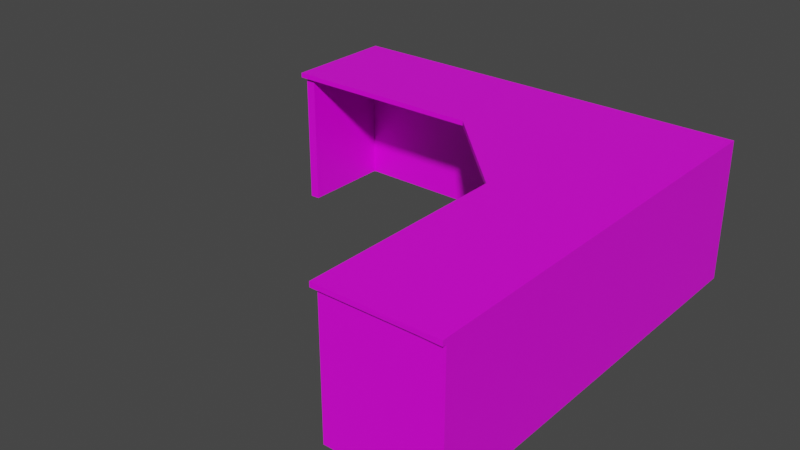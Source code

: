 # Source: desk.blend  (saved by Blender 2.81.16; exported with 4.5.12 LTS)
import bpy
from mathutils import Matrix  # noqa: F401  (used for matrix-valued properties, if any)

bpy.ops.wm.read_factory_settings(use_empty=True)
scene = bpy.context.scene
scene.name = 'Scene'

# ---- collections
col_collection = bpy.data.collections.new('Collection'); scene.collection.children.link(col_collection)

# ---- images (referenced by path relative to the original .blend; pixels are not part of the script)
import os
ASSET_DIR = os.environ.get("B2B_ASSET_DIR", "")  # directory of the original .blend (textures are referenced by path, not embedded)
HERE = os.path.dirname(os.path.abspath(__file__))  # packed textures are extracted next to this script under _unpacked/

def load_image(name, relpath, width, height, colorspace="sRGB"):
    """Load a texture the original file referenced (path relative to the .blend, or extracted next to this script)."""
    p = next((c for c in (os.path.join(HERE, relpath), os.path.join(ASSET_DIR, relpath)) if relpath and os.path.exists(c)), "")
    if p:
        img = bpy.data.images.load(p, check_existing=True)
        img.name = name
    else:  # same state as the original file: an image datablock whose file is absent (Cycles renders it pink)
        img = bpy.data.images.new(name, width, height)
        img.source = "FILE"
        img.filepath = "//" + (relpath or name)
    img.colorspace_settings.name = colorspace
    return img
img_birchwood_jpg = load_image('birchwood.jpg', 'birchwood.jpg', 1024, 1024, 'sRGB')

# ---- materials (node trees are filled in below, after node groups)
mat_material = bpy.data.materials.new('Material')
mat_material.alpha_threshold = 0.0
mat_material.use_transparent_shadow = False
mat_material.line_color = (0.0, 0.0, 0.0, 1.0)

# ---- material node trees
mat_material.use_nodes = True; mat_material.node_tree.nodes.clear()
_N = mat_material.node_tree.nodes; _L = mat_material.node_tree.links
n0 = _N.new('ShaderNodeOutputMaterial'); n0.name = 'Material Output'; n0.location = (300, 300)
n1 = _N.new('ShaderNodeBsdfPrincipled'); n1.name = 'Principled BSDF'; n1.location = (10, 300)
n1.distribution = 'GGX'
n1.subsurface_method = 'BURLEY'
n1.inputs[2].default_value = 0.4
n1.inputs[3].default_value = 1.45
n1.inputs[27].default_value = (0.0, 0.0, 0.0, 1.0)
n1.inputs[28].default_value = 1.0
n2 = _N.new('ShaderNodeTexImage'); n2.name = 'Image Texture'; n2.location = (-180, 261)
n2.image = img_birchwood_jpg
_L.new(n1.outputs[0], n0.inputs[0])
_L.new(n2.outputs[0], n1.inputs[0])
n0.is_active_output = True

# ---- world
world_world = bpy.data.worlds.new('World'); scene.world = world_world
world_world.use_nodes = True; world_world.node_tree.nodes.clear()
_N = world_world.node_tree.nodes; _L = world_world.node_tree.links
n0 = _N.new('ShaderNodeOutputWorld'); n0.name = 'World Output'; n0.location = (300, 300)
n1 = _N.new('ShaderNodeBackground'); n1.name = 'Background'; n1.location = (10, 300)
n1.inputs[0].default_value = (0.05088, 0.05088, 0.05088, 1.0)
_L.new(n1.outputs[0], n0.inputs[0])
n0.is_active_output = True
world_world.color = (0.05088, 0.05088, 0.05088)
world_world.use_sun_shadow = False
world_world.sun_shadow_jitter_overblur = 0.0

# ---- meshes
me_cube = bpy.data.meshes.new('Cube')
me_cube.from_pydata([(-1.014, -1.048, -0.1043), (-1.014, -0.048, -0.1043), (-6.014, -6.064, 6.889), (-21.01, -1.048, -0.1043), (-21.01, -6.064, 6.889), (-0.01407, -21.56, -0.1115), (-6.014, -21.06, 6.889), (-1.014, -21.05, -0.1043), (-6.014, -6.064, 7.139), (-0.01407, -1.048, -0.1043), (-0.01407, -21.06, -0.1115), (-0.01407, -6.064, 7.139), (-21.01, -0.06427, -0.1115), (-6.014, -0.06427, 7.139), (-0.01407, -0.048, -0.1043), (-0.01407, -0.06427, 7.139), (-21.51, -6.064, 6.889), (-21.51, -0.06427, 6.889), (-21.51, -1.064, -0.1115), (-21.51, -6.064, -0.1115), (-21.51, -0.06427, 7.139), (-21.51, -0.06427, -0.1115), (-1.014, -21.55, -0.1043), (-6.014, -21.56, 6.889), (-1.014, -21.55, 6.896), (-0.01407, -21.56, 7.139), (-0.01407, -21.56, 6.889), (-16.01, -1.048, -0.1043), (-11.01, -1.048, -0.1043), (-11.01, -6.064, 6.889), (-11.01, -6.064, 7.139), (-6.014, -11.06, 6.889), (-6.014, -11.06, -0.1115), (-6.014, -11.06, 7.139), (-1.001, -1.048, 6.896), (-1.001, -6.048, 6.896), (-1.001, -21.05, 6.896), (-21.01, -1.048, 6.896), (-16.01, -1.048, 6.896), (-1.014, -1.048, 6.896), (-6.014, -1.048, 6.896), (-16.01, -1.048, 6.896), (-11.01, -1.048, 6.896), (-21.51, -6.064, 6.889), (-21.51, -6.064, -0.1115), (-21.01, -5.848, -0.1043), (-21.01, -5.864, 6.889), (-21.51, -5.864, -0.1115), (-21.51, -5.864, 6.889), (-5.814, -21.06, -0.1115), (-5.814, -21.06, 6.889), (-5.814, -21.56, -0.1115), (-5.814, -21.56, 6.889), (-21.51, -6.064, 6.889), (-21.51, -6.064, -0.1115), (-1.014, -21.75, 6.896), (-6.014, -21.76, 6.889), (-6.014, -21.76, 7.139), (-0.01407, -21.76, 7.139), (-0.01407, -21.76, 6.889), (-21.71, -6.064, 6.889), (-21.71, -6.064, 7.139), (-21.71, -0.06427, 6.889), (-21.71, -0.06427, 7.139), (-16.01, -1.048, -0.1043), (-16.01, -1.048, 6.896), (-11.01, -1.048, -0.1043), (-11.01, -1.048, 6.896), (-6.014, -14.4, 6.889), (-6.014, -17.73, 6.889), (-6.014, -12.18, 6.889), (-6.014, -13.29, 6.889)], [(65, 38), (43, 16), (19, 44), (53, 43), (44, 54), (27, 64), (67, 42), (28, 66)], [(30, 29, 31, 33), (24, 23, 52, 51, 22, 5, 26), (11, 25, 26, 5, 10, 9, 14, 15), (33, 57, 58, 25, 11, 8), (13, 20, 63, 61, 30, 8), (12, 3, 18, 21), (11, 15, 13, 8), (9, 0, 1, 14), (7, 10, 5, 22), (45, 47, 18, 3), (17, 21, 18, 47, 48, 16), (4, 16, 48, 46), (4, 29, 30, 61, 60, 16), (24, 26, 59, 55), (23, 24, 55, 56), (23, 6, 50, 52), (55, 59, 58, 57, 56), (1, 12, 21, 17, 20, 13, 15, 14), (3, 37, 4, 46, 45), (33, 8, 30), (0, 28, 27, 3, 12, 1), (7, 0, 9, 10), (31, 29, 2), (35, 36, 6, 69, 68, 71, 70, 31, 2), (29, 4, 37, 38, 41, 42, 40, 2), (35, 2, 40, 39, 34), (45, 46, 48, 47), (50, 49, 51, 52), (51, 49, 7, 22), (26, 25, 58, 59), (31, 70, 71, 68, 69, 6, 23, 56, 57, 33), (20, 17, 62, 63), (61, 63, 62, 60), (17, 16, 60, 62), (42, 41, 38, 37, 3, 27, 28, 0, 39, 40), (6, 36, 7, 49, 50), (7, 36, 39, 0)])
_uv = me_cube.uv_layers.new(name='UVMap')
_uv.uv.foreach_set('vector', [0.9897, 2.456e-09, 0.9949, 0.0, 0.9949, 0.103, 0.9897, 0.103, 0.8768, 0.8554, 0.9794, 0.8556, 0.9753, 0.8556, 0.9753, 0.9998, 0.8768, 0.9997, 0.8563, 0.9998, 0.8563, 0.8556, 0.1488, 0.5711, 0.1488, 0.8905, 0.1437, 0.8905, 3.915e-08, 0.8905, 4.16e-08, 0.8802, 0.0001461, 0.4677, 0.0001461, 0.4471, 0.1488, 0.4475, 0.2196, 0.1236, 0.0, 0.1236, 0.0, 7.86e-08, 0.004105, 7.86e-08, 0.3223, 9.825e-09, 0.3223, 0.1236, 0.4454, 0.1236, 0.4454, 0.443, 0.4454, 0.4471, 0.3223, 0.4471, 0.3223, 0.2267, 0.3223, 0.1236, 0.8765, 0.443, 0.8765, 0.4227, 0.8868, 0.4224, 0.8868, 0.443, 0.3223, 9.825e-09, 0.4454, 0.0, 0.4454, 0.1236, 0.3223, 0.1236, 0.4454, 0.4227, 0.466, 0.4227, 0.466, 0.4433, 0.4454, 0.4433, 0.466, 0.01064, 0.4454, 0.0103, 0.4454, 0.0, 0.466, 0.0003352, 0.8765, 0.3238, 0.8868, 0.3235, 0.8868, 0.4224, 0.8765, 0.4227, 0.5686, 0.8558, 0.5686, 1.0, 0.5481, 1.0, 0.4495, 1.0, 0.4495, 0.8558, 0.4454, 0.8558, 0.4454, 0.5811, 0.4454, 0.5914, 0.4413, 0.5914, 0.4413, 0.5811, 1.0, 0.01442, 1.0, 0.2205, 0.9949, 0.2205, 0.9949, 7.86e-08, 1.0, 0.0, 1.0, 0.004121, 0.9176, 0.3091, 0.9179, 0.2885, 0.922, 0.2885, 0.9217, 0.3091, 0.9179, 0.4121, 0.9176, 0.3091, 0.9217, 0.3091, 0.922, 0.4121, 0.4454, 0.5707, 0.4454, 0.5811, 0.4413, 0.5811, 0.4413, 0.5707, 0.9174, 0.3915, 0.9176, 0.4121, 0.9124, 0.4121, 0.9124, 0.2885, 0.9176, 0.2885, 0.149, 0.8736, 0.1488, 0.4615, 0.1488, 0.4512, 0.2925, 0.4512, 0.2976, 0.4512, 0.2976, 0.7706, 0.2976, 0.8942, 0.149, 0.8942, 0.9897, 0.0, 0.9897, 0.1442, 0.8868, 0.1441, 0.8909, 0.1441, 0.8912, 6.141e-09, 0.2196, 0.1236, 0.3223, 0.1236, 0.3223, 0.2267, 0.466, 0.4227, 0.6712, 0.4227, 0.7739, 0.4227, 0.8765, 0.4227, 0.8765, 0.443, 0.466, 0.4433, 0.466, 0.01064, 0.466, 0.4227, 0.4454, 0.4227, 0.4454, 0.0103, 0.5483, 0.6494, 0.651, 0.7524, 0.5483, 0.7524, 0.4454, 0.7527, 0.4454, 0.4437, 0.5484, 0.4433, 0.5483, 0.512, 0.5483, 0.5807, 0.5483, 0.6036, 0.5483, 0.6265, 0.5483, 0.6494, 0.5483, 0.7524, 0.651, 0.7524, 0.8563, 0.7524, 0.8563, 0.8558, 0.7536, 0.8558, 0.7536, 0.8558, 0.651, 0.8558, 0.5483, 0.8558, 0.5483, 0.7524, 0.4454, 0.7527, 0.5483, 0.7524, 0.5483, 0.8558, 0.4457, 0.8558, 0.4454, 0.8558, 0.897, 0.2886, 0.897, 0.4327, 0.8868, 0.4327, 0.8868, 0.2885, 0.9073, 0.2885, 0.9073, 0.4327, 0.897, 0.4327, 0.897, 0.2885, 0.5645, 0.0, 0.5645, 0.0103, 0.466, 0.01064, 0.466, 0.0003352, 0.1437, 0.8905, 0.1488, 0.8905, 0.1488, 0.8946, 0.1437, 0.8946, 0.9949, 0.103, 0.9949, 0.1259, 0.9949, 0.1488, 0.9949, 0.1717, 0.9949, 0.2404, 0.9949, 0.3091, 0.9949, 0.3194, 0.9949, 0.3235, 0.9897, 0.3235, 0.9897, 0.103, 0.2976, 0.4512, 0.2925, 0.4512, 0.2925, 0.4471, 0.2976, 0.4471, 0.9073, 0.4121, 0.9073, 0.2885, 0.9124, 0.2885, 0.9124, 0.4121, 0.4413, 0.5707, 0.4413, 0.4471, 0.4454, 0.4471, 0.4454, 0.5707, 0.8563, 0.6494, 0.8563, 0.5464, 0.8563, 0.5464, 0.8563, 0.4433, 0.9999, 0.4433, 0.9999, 0.5464, 0.9999, 0.6494, 0.9999, 0.8554, 0.8563, 0.8554, 0.8563, 0.7524, 0.4454, 0.5811, 0.4454, 0.4437, 0.466, 0.01064, 0.9073, 0.4327, 0.4413, 0.5811, 0.466, 0.01064, 0.4454, 0.4437, 0.8563, 0.8554, 0.9999, 0.8554])
_ca = me_cube.color_attributes.new('Col', 'BYTE_COLOR', 'CORNER')
_ca.data.foreach_set('color', [1.0, 1.0, 1.0, 1.0, 1.0, 1.0, 1.0, 1.0, 1.0, 1.0, 1.0, 1.0, 1.0, 1.0, 1.0, 1.0, 1.0, 1.0, 1.0, 1.0, 1.0, 1.0, 1.0, 1.0, 1.0, 1.0, 1.0, 1.0, 1.0, 1.0, 1.0, 1.0, 1.0, 1.0, 1.0, 1.0, 1.0, 1.0, 1.0, 1.0, 1.0, 1.0, 1.0, 1.0, 1.0, 1.0, 1.0, 1.0, 1.0, 1.0, 1.0, 1.0, 1.0, 1.0, 1.0, 1.0, 1.0, 1.0, 1.0, 1.0, 1.0, 1.0, 1.0, 1.0, 1.0, 1.0, 1.0, 1.0, 1.0, 1.0, 1.0, 1.0, 1.0, 1.0, 1.0, 1.0, 1.0, 1.0, 1.0, 1.0, 1.0, 1.0, 1.0, 1.0, 1.0, 1.0, 1.0, 1.0, 1.0, 1.0, 1.0, 1.0, 1.0, 1.0, 1.0, 1.0, 1.0, 1.0, 1.0, 1.0, 1.0, 1.0, 1.0, 1.0, 1.0, 1.0, 1.0, 1.0, 1.0, 1.0, 1.0, 1.0, 1.0, 1.0, 1.0, 1.0, 1.0, 1.0, 1.0, 1.0, 1.0, 1.0, 1.0, 1.0, 1.0, 1.0, 1.0, 1.0, 1.0, 1.0, 1.0, 1.0, 1.0, 1.0, 1.0, 1.0, 1.0, 1.0, 1.0, 1.0, 1.0, 1.0, 1.0, 1.0, 1.0, 1.0, 1.0, 1.0, 1.0, 1.0, 1.0, 1.0, 1.0, 1.0, 1.0, 1.0, 1.0, 1.0, 1.0, 1.0, 1.0, 1.0, 1.0, 1.0, 1.0, 1.0, 1.0, 1.0, 1.0, 1.0, 1.0, 1.0, 1.0, 1.0, 1.0, 1.0, 1.0, 1.0, 1.0, 1.0, 1.0, 1.0, 1.0, 1.0, 1.0, 1.0, 1.0, 1.0, 1.0, 1.0, 1.0, 1.0, 1.0, 1.0, 1.0, 1.0, 1.0, 1.0, 1.0, 1.0, 1.0, 1.0, 1.0, 1.0, 1.0, 1.0, 1.0, 1.0, 1.0, 1.0, 1.0, 1.0, 1.0, 1.0, 1.0, 1.0, 1.0, 1.0, 1.0, 1.0, 1.0, 1.0, 1.0, 1.0, 1.0, 1.0, 1.0, 1.0, 1.0, 1.0, 1.0, 1.0, 1.0, 1.0, 1.0, 1.0, 1.0, 1.0, 1.0, 1.0, 1.0, 1.0, 1.0, 1.0, 1.0, 1.0, 1.0, 1.0, 1.0, 1.0, 1.0, 1.0, 1.0, 1.0, 1.0, 1.0, 1.0, 1.0, 1.0, 1.0, 1.0, 1.0, 1.0, 1.0, 1.0, 1.0, 1.0, 1.0, 1.0, 1.0, 1.0, 1.0, 1.0, 1.0, 1.0, 1.0, 1.0, 1.0, 1.0, 1.0, 1.0, 1.0, 1.0, 1.0, 1.0, 1.0, 1.0, 1.0, 1.0, 1.0, 1.0, 1.0, 1.0, 1.0, 1.0, 1.0, 1.0, 1.0, 1.0, 1.0, 1.0, 1.0, 1.0, 1.0, 1.0, 1.0, 1.0, 1.0, 1.0, 1.0, 1.0, 1.0, 1.0, 1.0, 1.0, 1.0, 1.0, 1.0, 1.0, 1.0, 1.0, 1.0, 1.0, 1.0, 1.0, 1.0, 1.0, 1.0, 1.0, 1.0, 1.0, 1.0, 1.0, 1.0, 1.0, 1.0, 1.0, 1.0, 1.0, 1.0, 1.0, 1.0, 1.0, 1.0, 1.0, 1.0, 1.0, 1.0, 1.0, 1.0, 1.0, 1.0, 1.0, 1.0, 1.0, 1.0, 1.0, 1.0, 1.0, 1.0, 1.0, 1.0, 1.0, 1.0, 1.0, 1.0, 1.0, 1.0, 1.0, 1.0, 1.0, 1.0, 1.0, 1.0, 1.0, 1.0, 1.0, 1.0, 1.0, 1.0, 1.0, 1.0, 1.0, 1.0, 1.0, 1.0, 1.0, 1.0, 1.0, 1.0, 1.0, 1.0, 1.0, 1.0, 1.0, 1.0, 1.0, 1.0, 1.0, 1.0, 1.0, 1.0, 1.0, 1.0, 1.0, 1.0, 1.0, 1.0, 1.0, 1.0, 1.0, 1.0, 1.0, 1.0, 1.0, 1.0, 1.0, 1.0, 1.0, 1.0, 1.0, 1.0, 1.0, 1.0, 1.0, 1.0, 1.0, 1.0, 1.0, 1.0, 1.0, 1.0, 1.0, 1.0, 1.0, 1.0, 1.0, 1.0, 1.0, 1.0, 1.0, 1.0, 1.0, 1.0, 1.0, 1.0, 1.0, 1.0, 1.0, 1.0, 1.0, 1.0, 1.0, 1.0, 1.0, 1.0, 1.0, 1.0, 1.0, 1.0, 1.0, 1.0, 1.0, 1.0, 1.0, 1.0, 1.0, 1.0, 1.0, 1.0, 1.0, 1.0, 1.0, 1.0, 1.0, 1.0, 1.0, 1.0, 1.0, 1.0, 1.0, 1.0, 1.0, 1.0, 1.0, 1.0, 1.0, 1.0, 1.0, 1.0, 1.0, 1.0, 1.0, 1.0, 1.0, 1.0, 1.0, 1.0, 1.0, 1.0, 1.0, 1.0, 1.0, 1.0, 1.0, 1.0, 1.0, 1.0, 1.0, 1.0, 1.0, 1.0, 1.0, 1.0, 1.0, 1.0, 1.0, 1.0, 1.0, 1.0, 1.0, 1.0, 1.0, 1.0, 1.0, 1.0, 1.0, 1.0, 1.0, 1.0, 1.0, 1.0, 1.0, 1.0, 1.0, 1.0, 1.0, 1.0, 1.0, 1.0, 1.0, 1.0, 1.0, 1.0, 1.0, 1.0, 1.0, 1.0, 1.0, 1.0, 1.0, 1.0, 1.0, 1.0, 1.0, 1.0, 1.0, 1.0, 1.0, 1.0, 1.0, 1.0, 1.0, 1.0, 1.0, 1.0, 1.0, 1.0, 1.0, 1.0, 1.0, 1.0, 1.0, 1.0, 1.0, 1.0, 1.0, 1.0, 1.0, 1.0, 1.0, 1.0, 1.0, 1.0, 1.0, 1.0, 1.0, 1.0, 1.0, 1.0, 1.0, 1.0, 1.0, 1.0, 1.0, 1.0, 1.0, 1.0, 1.0, 1.0, 1.0, 1.0, 1.0, 1.0, 1.0, 1.0, 1.0, 1.0, 1.0, 1.0, 1.0, 1.0, 1.0, 1.0, 1.0, 1.0, 1.0, 1.0, 1.0, 1.0, 1.0, 1.0, 1.0, 1.0, 1.0, 1.0, 1.0, 1.0, 1.0, 1.0, 1.0, 1.0, 1.0, 1.0, 1.0, 1.0, 1.0, 1.0, 1.0, 1.0, 1.0, 1.0, 1.0, 1.0, 1.0, 1.0, 1.0, 1.0, 1.0, 1.0, 1.0, 1.0, 1.0, 1.0, 1.0, 1.0, 1.0, 1.0, 1.0, 1.0, 1.0, 1.0, 1.0, 1.0, 1.0, 1.0, 1.0, 1.0, 1.0, 1.0, 1.0, 1.0, 1.0, 1.0, 1.0, 1.0, 1.0, 1.0, 1.0, 1.0, 1.0, 1.0, 1.0, 1.0, 1.0, 1.0, 1.0, 1.0, 1.0, 1.0, 1.0, 1.0, 1.0, 1.0, 1.0, 1.0, 1.0, 1.0, 1.0, 1.0, 1.0, 1.0, 1.0, 1.0, 1.0, 1.0, 1.0, 1.0, 1.0, 1.0, 1.0, 1.0, 1.0, 1.0, 1.0, 1.0, 1.0, 1.0, 1.0, 1.0, 1.0, 1.0, 1.0, 1.0, 1.0, 1.0, 1.0, 1.0, 1.0, 1.0, 1.0, 1.0, 1.0, 1.0, 1.0, 1.0, 1.0, 1.0, 1.0, 1.0, 1.0, 1.0, 1.0, 1.0, 1.0, 1.0, 1.0, 1.0, 1.0, 1.0, 1.0, 1.0, 1.0, 1.0, 1.0, 1.0, 1.0, 1.0, 1.0, 1.0, 1.0, 1.0, 1.0, 1.0, 1.0, 1.0, 1.0, 1.0])
me_cube.materials.append(mat_material)
me_cube.use_remesh_preserve_volume = False
me_cube.use_remesh_preserve_attributes = False
me_cube.use_mirror_vertex_groups = False
me_cube.update()

# ---- objects
ob_cube = bpy.data.objects.new('Cube', me_cube)

# ---- transforms, parenting, visibility, modifiers, constraints
ob_cube.location = (0.0, 0.0, 0.0)
ob_cube.lock_rotations_4d = False
ob_cube.empty_display_type = 'ARROWS'
ob_cube.lineart.crease_threshold = 0.0

# ---- collection membership
col_collection.objects.link(ob_cube)

# ---- scene / render settings (as saved in the file)
scene.frame_start = 1; scene.frame_end = 250; scene.frame_set(2)
scene.render.engine = 'BLENDER_EEVEE_NEXT'
scene.cycles.use_denoising = False
scene.cycles.samples = 128
scene.cycles.sampling_pattern = 'TABULATED_SOBOL'
scene.cycles.use_adaptive_sampling = False
scene.cycles.use_light_tree = False
scene.view_settings.view_transform = 'Filmic'
bpy.context.view_layer.update()

# ---- added for rendering (the .blend has no active camera and no usable light): camera, sun
cam_auto = bpy.data.cameras.new('AutoCamera')
cam_auto.lens = 50.0
cam_auto.sensor_width = 36.0
cam_auto.clip_end = 1000.0
ob_auto_camera = bpy.data.objects.new('AutoCamera', cam_auto)
scene.collection.objects.link(ob_auto_camera)
ob_auto_camera.location = (18.3216, -45.9289, 26.8621)
ob_auto_camera.rotation_euler = (1.09748, -7.21219e-08, 0.694738)
scene.camera = ob_auto_camera
light_auto_sun = bpy.data.lights.new('AutoSun', 'SUN')
light_auto_sun.energy = 3.0
light_auto_sun.angle = 0.0523599
ob_auto_sun = bpy.data.objects.new('AutoSun', light_auto_sun)
scene.collection.objects.link(ob_auto_sun)
ob_auto_sun.rotation_euler = (0.872665, 0.174533, 0.523599)
bpy.context.view_layer.update()

